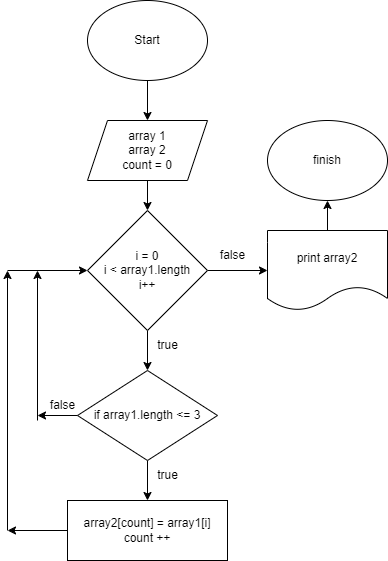

The diagram above was exported from draw.io. Its source (the exported page's mxGraphModel, read from the mxfile embedded in the PNG):
<mxGraphModel dx="1034" dy="438" grid="1" gridSize="10" guides="1" tooltips="1" connect="1" arrows="1" fold="1" page="1" pageScale="1" pageWidth="827" pageHeight="1169" math="0" shadow="0">
  <root>
    <mxCell id="0" />
    <mxCell id="1" parent="0" />
    <mxCell id="LwY8htolzsZtiiHp775F-9" value="" style="edgeStyle=orthogonalEdgeStyle;rounded=0;orthogonalLoop=1;jettySize=auto;html=1;" edge="1" parent="1" source="LwY8htolzsZtiiHp775F-2" target="LwY8htolzsZtiiHp775F-3">
      <mxGeometry relative="1" as="geometry" />
    </mxCell>
    <mxCell id="LwY8htolzsZtiiHp775F-2" value="Start" style="ellipse;whiteSpace=wrap;html=1;" vertex="1" parent="1">
      <mxGeometry x="170" y="20" width="120" height="80" as="geometry" />
    </mxCell>
    <mxCell id="LwY8htolzsZtiiHp775F-10" value="" style="edgeStyle=orthogonalEdgeStyle;rounded=0;orthogonalLoop=1;jettySize=auto;html=1;" edge="1" parent="1" source="LwY8htolzsZtiiHp775F-3" target="LwY8htolzsZtiiHp775F-4">
      <mxGeometry relative="1" as="geometry" />
    </mxCell>
    <mxCell id="LwY8htolzsZtiiHp775F-3" value="array 1&lt;br&gt;array 2&lt;br&gt;count = 0" style="shape=parallelogram;perimeter=parallelogramPerimeter;whiteSpace=wrap;html=1;fixedSize=1;" vertex="1" parent="1">
      <mxGeometry x="170" y="140" width="120" height="60" as="geometry" />
    </mxCell>
    <mxCell id="LwY8htolzsZtiiHp775F-11" value="" style="edgeStyle=orthogonalEdgeStyle;rounded=0;orthogonalLoop=1;jettySize=auto;html=1;" edge="1" parent="1" source="LwY8htolzsZtiiHp775F-4" target="LwY8htolzsZtiiHp775F-5">
      <mxGeometry relative="1" as="geometry" />
    </mxCell>
    <mxCell id="LwY8htolzsZtiiHp775F-26" value="" style="edgeStyle=orthogonalEdgeStyle;rounded=0;orthogonalLoop=1;jettySize=auto;html=1;" edge="1" parent="1" source="LwY8htolzsZtiiHp775F-4" target="LwY8htolzsZtiiHp775F-23">
      <mxGeometry relative="1" as="geometry" />
    </mxCell>
    <mxCell id="LwY8htolzsZtiiHp775F-4" value="i = 0&lt;br&gt;i &amp;lt; array1.length&lt;br&gt;i++" style="rhombus;whiteSpace=wrap;html=1;" vertex="1" parent="1">
      <mxGeometry x="170" y="230" width="120" height="120" as="geometry" />
    </mxCell>
    <mxCell id="LwY8htolzsZtiiHp775F-20" value="" style="edgeStyle=orthogonalEdgeStyle;rounded=0;orthogonalLoop=1;jettySize=auto;html=1;" edge="1" parent="1" source="LwY8htolzsZtiiHp775F-5" target="LwY8htolzsZtiiHp775F-18">
      <mxGeometry relative="1" as="geometry" />
    </mxCell>
    <mxCell id="LwY8htolzsZtiiHp775F-5" value="if array1.length &amp;lt;= 3" style="rhombus;whiteSpace=wrap;html=1;" vertex="1" parent="1">
      <mxGeometry x="160" y="390" width="140" height="90" as="geometry" />
    </mxCell>
    <mxCell id="LwY8htolzsZtiiHp775F-12" value="false" style="text;html=1;align=center;verticalAlign=middle;resizable=0;points=[];autosize=1;strokeColor=none;fillColor=none;" vertex="1" parent="1">
      <mxGeometry x="120" y="410" width="50" height="30" as="geometry" />
    </mxCell>
    <mxCell id="LwY8htolzsZtiiHp775F-15" value="" style="endArrow=classic;html=1;rounded=0;entryX=0;entryY=0.5;entryDx=0;entryDy=0;" edge="1" parent="1" target="LwY8htolzsZtiiHp775F-4">
      <mxGeometry width="50" height="50" relative="1" as="geometry">
        <mxPoint x="90" y="290" as="sourcePoint" />
        <mxPoint x="290" y="310" as="targetPoint" />
      </mxGeometry>
    </mxCell>
    <mxCell id="LwY8htolzsZtiiHp775F-16" value="" style="endArrow=classic;html=1;rounded=0;" edge="1" parent="1">
      <mxGeometry width="50" height="50" relative="1" as="geometry">
        <mxPoint x="120" y="440" as="sourcePoint" />
        <mxPoint x="120" y="290" as="targetPoint" />
      </mxGeometry>
    </mxCell>
    <mxCell id="LwY8htolzsZtiiHp775F-17" value="" style="endArrow=classic;html=1;rounded=0;exitX=0;exitY=0.5;exitDx=0;exitDy=0;" edge="1" parent="1" source="LwY8htolzsZtiiHp775F-5">
      <mxGeometry width="50" height="50" relative="1" as="geometry">
        <mxPoint x="240" y="410" as="sourcePoint" />
        <mxPoint x="120" y="435" as="targetPoint" />
      </mxGeometry>
    </mxCell>
    <mxCell id="LwY8htolzsZtiiHp775F-18" value="array2[count] = array1[i]&lt;br&gt;count ++" style="rounded=0;whiteSpace=wrap;html=1;" vertex="1" parent="1">
      <mxGeometry x="150" y="520" width="160" height="60" as="geometry" />
    </mxCell>
    <mxCell id="LwY8htolzsZtiiHp775F-21" value="true" style="text;html=1;align=center;verticalAlign=middle;resizable=0;points=[];autosize=1;strokeColor=none;fillColor=none;" vertex="1" parent="1">
      <mxGeometry x="230" y="480" width="40" height="30" as="geometry" />
    </mxCell>
    <mxCell id="LwY8htolzsZtiiHp775F-25" value="" style="edgeStyle=orthogonalEdgeStyle;rounded=0;orthogonalLoop=1;jettySize=auto;html=1;" edge="1" parent="1" source="LwY8htolzsZtiiHp775F-23" target="LwY8htolzsZtiiHp775F-24">
      <mxGeometry relative="1" as="geometry" />
    </mxCell>
    <mxCell id="LwY8htolzsZtiiHp775F-23" value="print array2" style="shape=document;whiteSpace=wrap;html=1;boundedLbl=1;" vertex="1" parent="1">
      <mxGeometry x="350" y="250" width="120" height="80" as="geometry" />
    </mxCell>
    <mxCell id="LwY8htolzsZtiiHp775F-24" value="finish" style="ellipse;whiteSpace=wrap;html=1;" vertex="1" parent="1">
      <mxGeometry x="350" y="140" width="120" height="80" as="geometry" />
    </mxCell>
    <mxCell id="LwY8htolzsZtiiHp775F-27" value="" style="endArrow=classic;html=1;rounded=0;exitX=0;exitY=0.5;exitDx=0;exitDy=0;" edge="1" parent="1" source="LwY8htolzsZtiiHp775F-18">
      <mxGeometry width="50" height="50" relative="1" as="geometry">
        <mxPoint x="220" y="530" as="sourcePoint" />
        <mxPoint x="90" y="550" as="targetPoint" />
      </mxGeometry>
    </mxCell>
    <mxCell id="LwY8htolzsZtiiHp775F-28" value="" style="endArrow=classic;html=1;rounded=0;" edge="1" parent="1">
      <mxGeometry width="50" height="50" relative="1" as="geometry">
        <mxPoint x="90" y="550" as="sourcePoint" />
        <mxPoint x="90" y="290" as="targetPoint" />
      </mxGeometry>
    </mxCell>
    <mxCell id="LwY8htolzsZtiiHp775F-30" value="false" style="text;html=1;align=center;verticalAlign=middle;resizable=0;points=[];autosize=1;strokeColor=none;fillColor=none;" vertex="1" parent="1">
      <mxGeometry x="290" y="260" width="50" height="30" as="geometry" />
    </mxCell>
    <mxCell id="LwY8htolzsZtiiHp775F-31" value="true" style="text;html=1;align=center;verticalAlign=middle;resizable=0;points=[];autosize=1;strokeColor=none;fillColor=none;" vertex="1" parent="1">
      <mxGeometry x="230" y="350" width="40" height="30" as="geometry" />
    </mxCell>
  </root>
</mxGraphModel>